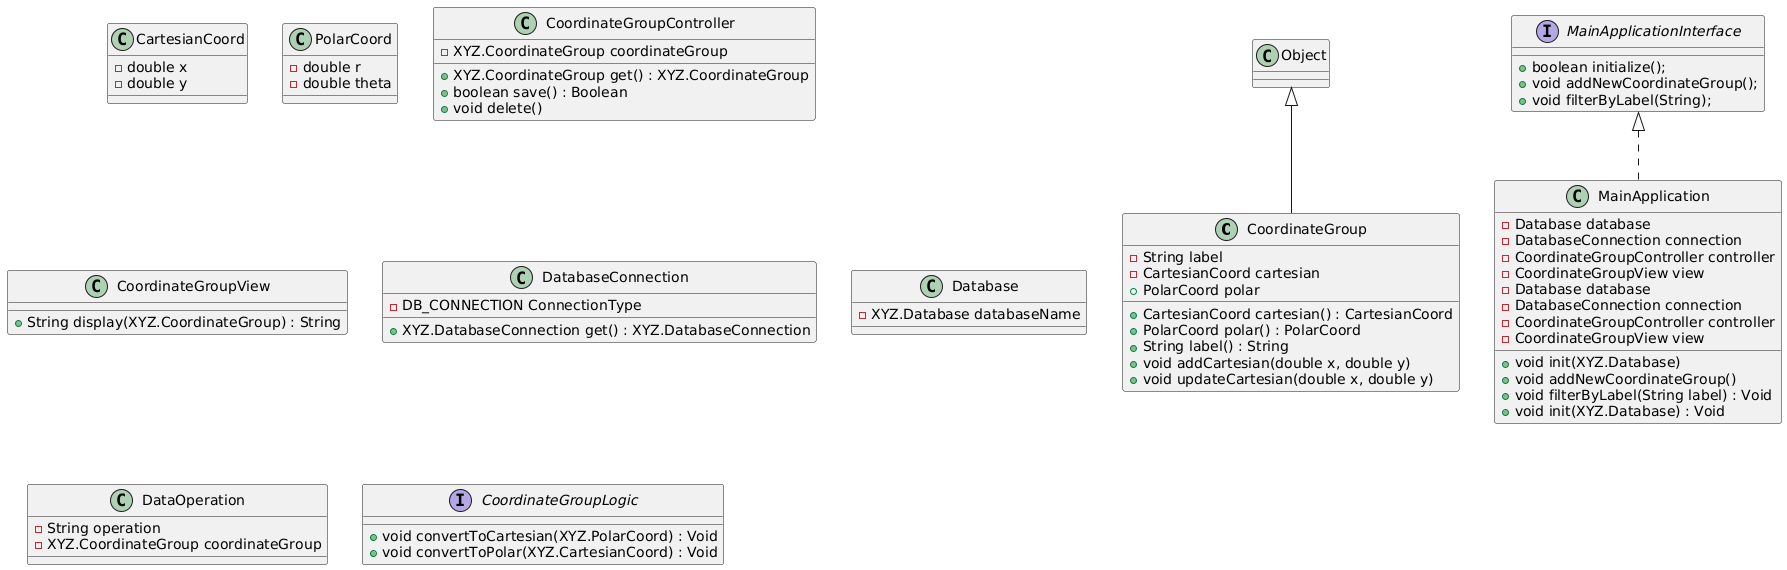

The diagram above was rendered by PlantUML. Its source (embedded in the PNG):
@startuml

class CoordinateGroup {
  - String label
  - CartesianCoord cartesian
  + PolarCoord polar
}

class CartesianCoord {
  - double x
  - double y
}

class PolarCoord {
  - double r
  - double theta
}

class CoordinateGroup extends Object {
   + CartesianCoord cartesian() : CartesianCoord
    + PolarCoord polar() : PolarCoord
    + String label() : String
    + void addCartesian(double x, double y) 
    + void updateCartesian(double x, double y) 
}

class CoordinateGroupController {
   - XYZ.CoordinateGroup coordinateGroup
   + XYZ.CoordinateGroup get() : XYZ.CoordinateGroup
   + boolean save() : Boolean
   + void delete() 
}

class CoordinateGroupView {
   + String display(XYZ.CoordinateGroup) : String
}

class DatabaseConnection {
   - DB_CONNECTION ConnectionType
   + XYZ.DatabaseConnection get() : XYZ.DatabaseConnection
}

class Database {
  - XYZ.Database databaseName
}

class DataOperation {
   - String operation
   - XYZ.CoordinateGroup coordinateGroup
}

interface CoordinateGroupLogic {
   + void convertToCartesian(XYZ.PolarCoord) : Void
    + void convertToPolar(XYZ.CartesianCoord) : Void
}
 
class MainApplication {
   - Database database
   - DatabaseConnection connection
   - CoordinateGroupController controller
   - CoordinateGroupView view
   + void init(XYZ.Database) 
   + void addNewCoordinateGroup() 
   + void filterByLabel(String label) : Void
}

interface MainApplicationInterface {
    + boolean initialize();
    + void addNewCoordinateGroup();
    + void filterByLabel(String);
}
class MainApplication implements MainApplicationInterface {
   - Database database
   - DatabaseConnection connection
   - CoordinateGroupController controller
   - CoordinateGroupView view
   + void init(XYZ.Database) : Void 
}

@enduml